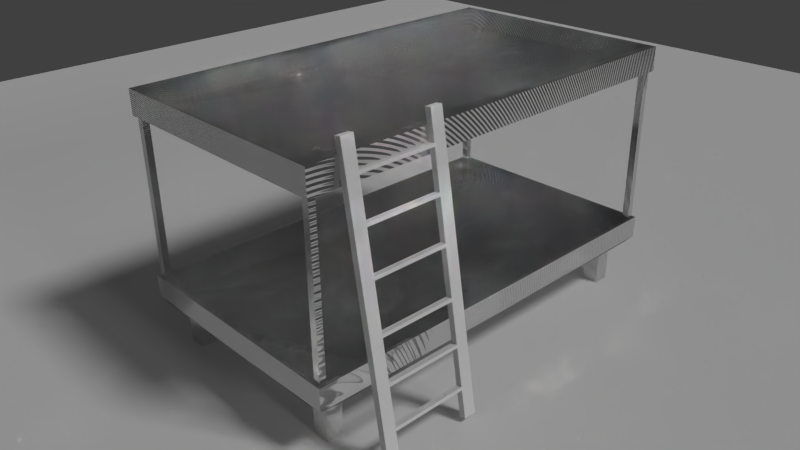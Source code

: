 # Source: bett.blend  (saved by Blender 2.76.0; exported with 4.5.12 LTS)
import bpy
from mathutils import Matrix  # noqa: F401  (used for matrix-valued properties, if any)

bpy.ops.wm.read_factory_settings(use_empty=True)
scene = bpy.context.scene
scene.name = 'Scene'

# ---- collections
col_collection_1 = bpy.data.collections.new('Collection 1'); scene.collection.children.link(col_collection_1)

# ---- materials (node trees are filled in below, after node groups)
mat_boden = bpy.data.materials.new('Boden')
mat_boden.alpha_threshold = 0.0
mat_boden.use_transparent_shadow = False
mat_boden.roughness = 0.5
mat_wood_bed = bpy.data.materials.new('Wood_Bed')
mat_wood_bed.alpha_threshold = 0.0
mat_wood_bed.use_transparent_shadow = False
mat_wood_bed.roughness = 0.5
mat_wood_bed.line_color = (0.0, 0.0, 0.0, 1.0)
mat_metals_scratched = bpy.data.materials.new('metals_scratched')
mat_metals_scratched.alpha_threshold = 0.0
mat_metals_scratched.use_transparent_shadow = False
mat_metals_scratched.roughness = 0.5
mat_metals_scratched.line_color = (0.0, 0.0, 0.0, 1.0)

# ---- material node trees
mat_metals_scratched.use_nodes = True; mat_metals_scratched.node_tree.nodes.clear()
_N = mat_metals_scratched.node_tree.nodes; _L = mat_metals_scratched.node_tree.links
n0 = _N.new('ShaderNodeTexWave'); n0.name = 'Wave Texture'; n0.location = (-199, 98)
n0.wave_type = 'RINGS'
n0.bands_direction = 'DIAGONAL'
n0.rings_direction = 'SPHERICAL'
n0.inputs[1].default_value = 40.0
n0.inputs[6].default_value = 1.571
n1 = _N.new('ShaderNodeOutputMaterial'); n1.name = 'Material Output'; n1.location = (381, 461)
n1.width = 120
n2 = _N.new('ShaderNodeBsdfAnisotropic'); n2.name = 'Glossy BSDF'; n2.location = (-182, 489)
n2.distribution = 'BECKMANN'
n2.inputs[1].default_value = 0.1
n3 = _N.new('ShaderNodeMix'); n3.name = 'Mix'; n3.location = (62, 214)
n3.width = 100
n3.data_type = 'RGBA'
n4 = _N.new('ShaderNodeMix'); n4.name = 'Mix.001'; n4.location = (220, 368)
n4.width = 100
n4.data_type = 'RGBA'
n4.inputs[0].default_value = 0.2
n5 = _N.new('ShaderNodeTexNoise'); n5.name = 'Noise Texture'; n5.location = (-191, 291)
n5.width = 150
n6 = _N.new('ShaderNodeDisplacement'); n6.name = 'Displacement'; n6.location = (0, 0)
n6.inputs[1].default_value = 0.0
n6.inputs[2].default_value = 0.1
_L.new(n2.outputs[0], n1.inputs[0])
_L.new(n0.outputs[1], n3.inputs[7])
_L.new(n5.outputs[0], n3.inputs[0])
_L.new(n3.outputs[2], n4.inputs[7])
_L.new(n4.outputs[2], n6.inputs[0])
_L.new(n6.outputs[0], n1.inputs[2])
n1.is_active_output = True

# ---- world
world_world = bpy.data.worlds.new('World'); scene.world = world_world
world_world.color = (0.05088, 0.05088, 0.05088)
world_world.use_sun_shadow = False
world_world.sun_shadow_jitter_overblur = 0.0
world_world.cycles.sampling_method = 'MANUAL'
world_world.cycles.sample_map_resolution = 256

# ---- cameras
cam_camera = bpy.data.cameras.new('Camera')
cam_camera.clip_end = 100.0
cam_camera.lens = 35.0
cam_camera.sensor_width = 32.0
cam_camera.sensor_height = 18.0
cam_camera.ortho_scale = 7.314
cam_camera.dof.focus_distance = 0.0
cam_camera.dof.aperture_fstop = 128.0

# ---- lights
light_hemi = bpy.data.lights.new('Hemi', 'SUN')
light_hemi.transmission_factor = 0.0
light_hemi.angle = 0.1993
light_hemi.energy = 0.3
light_hemi.shadow_buffer_clip_start = 0.5
light_hemi.shadow_soft_size = 0.1
light_hemi.shadow_cascade_max_distance = 1000.0
light_hemi.cycles.use_multiple_importance_sampling = False
light_lamp = bpy.data.lights.new('Lamp', 'SUN')
light_lamp.transmission_factor = 0.0
light_lamp.cutoff_distance = 30.0
light_lamp.angle = 0.1993
light_lamp.energy = 1.0
light_lamp.shadow_buffer_clip_start = 1.001
light_lamp.shadow_soft_size = 0.1
light_lamp.shadow_cascade_max_distance = 1000.0
light_lamp.cycles.use_multiple_importance_sampling = False

# ---- meshes
me_plane = bpy.data.meshes.new('Plane')
me_plane.from_pydata([(-1.0, -1.0, 0.0), (1.0, -1.0, 0.0), (-1.0, 1.0, 0.0), (1.0, 1.0, 0.0)], [], [(0, 1, 3, 2)])
me_plane.materials.append(mat_boden)
me_plane.use_remesh_preserve_volume = False
me_plane.use_remesh_preserve_attributes = False
me_plane.use_mirror_vertex_groups = False
me_plane.update()
me_cube_001 = bpy.data.meshes.new('Cube.001')
me_cube_001.from_pydata([(0.6157, -0.05221, -2.203), (0.6157, -0.05219, 0.0003748), (0.6157, 0.04538, -2.203), (0.6157, 0.0454, 0.0003676), (0.8157, -0.06065, -2.203), (0.8157, -0.06063, 0.0003752), (0.8157, 0.04538, -2.203), (0.8157, 0.0454, 0.0003676), (0.6157, -0.05223, -1.05), (0.6157, -0.004602, 0.0003728), (0.6157, 0.04536, -1.05), (0.6157, -0.00462, -2.203), (0.6157, -0.004641, -0.9996), (0.6157, 0.04533, -1.7), (0.6157, -0.05226, -1.7), (0.6157, 0.04533, -1.75), (0.6157, -0.05226, -1.75), (0.0, -0.05226, -1.7), (0.0, 0.04533, -1.7), (0.0, 0.04533, -1.75), (0.0, -0.05226, -1.75), (0.6157, -0.05223, -1.1), (0.6157, 0.04535, -1.1), (0.0, -0.05223, -1.05), (0.0, 0.04536, -1.05), (0.0, -0.05223, -1.1), (0.0, 0.04535, -1.1), (0.6157, -0.05218, -0.4115), (0.6157, 0.04541, -0.4115), (0.0, -0.05218, -0.4115), (0.0, 0.04541, -0.4115), (0.6157, -0.05218, -0.3615), (0.6157, 0.04541, -0.3615), (0.0, -0.05218, -0.3615), (0.0, 0.04541, -0.3615)], [], [(15, 16, 20, 19), (3, 7, 6, 2, 15, 13, 10), (7, 5, 4, 6), (5, 1, 8, 14, 16, 0, 4), (0, 11, 2, 6, 4), (5, 7, 3, 9, 1), (15, 2, 0, 16), (1, 9, 12, 8), (9, 3, 10, 12), (14, 8, 10, 13), (20, 17, 18, 19), (13, 15, 19, 18), (16, 14, 17, 20), (14, 13, 18, 17), (24, 23, 25, 26), (32, 31, 33, 34), (8, 21, 25, 23), (22, 10, 24, 26), (21, 22, 26, 25), (10, 8, 12), (28, 30, 29, 27), (29, 30, 34, 33), (30, 28, 32, 34), (27, 29, 33, 31), (28, 27, 31, 32), (8, 23, 24, 10)])
me_cube_001.materials.append(mat_wood_bed)
me_cube_001.use_remesh_preserve_volume = False
me_cube_001.use_remesh_preserve_attributes = False
me_cube_001.use_mirror_vertex_groups = False
me_cube_001.update()
me_cube = bpy.data.meshes.new('Cube')
me_cube.from_pydata([(0.0, 0.0, -0.1877), (0.0, -3.5, -0.1877), (-2.0, -3.5, -0.1701), (-2.0, 0.0, -0.1877), (0.0, -3.45, -0.15), (0.0, -3.5, 0.2), (-2.0, -3.5, 0.2), (-2.0, 0.0, 0.2), (0.0, -2.928, -0.1877), (-1.431, 0.0, -0.1877), (-1.431, -3.5, -0.1877), (-2.0, -2.928, -0.1877), (-1.431, -2.928, -0.1877), (-1.715, -3.5, -0.1877), (-2.0, -3.199, -0.1877), (-1.715, -2.928, -0.1877), (-1.431, -3.199, -0.1877), (-1.715, -3.199, -0.1877), (-1.431, -2.928, -1.0), (-1.715, -2.928, -1.0), (-1.431, -3.199, -1.0), (-1.715, -3.199, -1.0), (-1.95, -3.45, -0.15), (-1.0, -3.45, -0.15), (-1.95, 0.0, 0.2), (-0.5, -3.5, 0.2), (-1.0, -3.5, 0.2), (-1.834, -3.345, -0.15), (-1.834, -3.45, -0.15), (-1.999, -1.735, 0.2), (-2.0, -0.8677, 0.2), (-1.0, -3.45, 0.2), (-1.95, -0.8677, 0.2), (-1.95, -1.735, 0.2), (-1.95, -3.45, 0.2), (0.0, -3.45, 0.2), (-1.95, 0.0, -0.15), (0.0, 0.0, -0.15), (-1.95, -3.345, -0.15), (-1.95, -3.45, 2.8), (-1.834, -3.345, 2.8), (-1.834, -3.45, 2.8), (-1.95, -3.345, 2.8), (0.0, 0.0, 2.8), (0.0, -3.5, 2.8), (-2.0, -3.5, 2.8), (-2.0, 0.0, 2.8), (0.0, -3.4, 3.2), (0.0, -3.5, 3.2), (-2.0, -3.5, 3.2), (-2.0, 0.0, 3.2), (-1.867, -3.4, 3.2), (-1.867, 0.0, 3.2), (0.0, -3.4, 2.9), (-1.867, -3.4, 2.9), (-1.867, 0.0, 2.9), (0.0, 0.0, 2.9)], [(5, 25), (25, 26), (2, 36), (43, 56)], [(17, 13, 2, 14), (6, 7, 3, 2), (31, 35, 4, 23), (9, 12, 15, 11, 3), (0, 8, 12, 9), (8, 1, 10, 16, 12), (15, 17, 14, 11), (16, 17, 21, 20), (16, 10, 13, 17), (18, 20, 21, 19), (12, 16, 20, 18), (17, 15, 19, 21), (15, 12, 18, 19), (4, 37, 36, 22), (24, 7, 30, 32), (32, 30, 29, 33), (6, 26, 31, 34, 33, 29), (35, 31, 26, 5), (34, 31, 23, 22), (36, 24, 34, 22), (5, 6, 2, 1), (28, 27, 38, 22), (41, 39, 42, 40), (22, 38, 42, 39), (38, 27, 40, 42), (28, 22, 39, 41), (27, 28, 41, 40), (45, 46, 43, 44), (50, 49, 51, 52), (46, 45, 49, 50), (45, 44, 48, 49), (49, 48, 47, 51), (51, 47, 53, 54), (52, 51, 54, 55), (54, 53, 56, 55)])
me_cube.materials.append(mat_metals_scratched)
me_cube.use_remesh_preserve_volume = False
me_cube.use_remesh_preserve_attributes = False
me_cube.use_mirror_vertex_groups = False
me_cube.update()

# ---- objects
ob_plane = bpy.data.objects.new('Plane', me_plane)
ob_hemi = bpy.data.objects.new('Hemi', light_hemi)
ob_leiter = bpy.data.objects.new('Leiter', me_cube_001)
ob_bett = bpy.data.objects.new('Bett', me_cube)
ob_lamp = bpy.data.objects.new('Lamp', light_lamp)
ob_camera = bpy.data.objects.new('Camera', cam_camera)

# ---- transforms, parenting, visibility, modifiers, constraints
ob_plane.location = (-4.361, 4.032, 0.0)
ob_plane.scale = (13.79, 13.79, 13.79)
ob_plane.lineart.crease_threshold = 0.0
ob_hemi.location = (14.84, 0.0, 6.384)
ob_hemi.rotation_euler = (2.879e-07, 1.247, 4.003e-07)
ob_hemi.lineart.crease_threshold = 0.0
ob_leiter.location = (2.332, -2.195, 2.249)
ob_leiter.rotation_euler = (0.1604, -3.583e-09, -1.571)
ob_leiter.lineart.crease_threshold = 0.0
_m = ob_leiter.modifiers.new('Mirror', 'MIRROR')
_m.use_axis = (True, False, True)
ob_bett.location = (0.0, 0.0, 1.0)
ob_bett.lock_rotations_4d = False
ob_bett.empty_display_type = 'ARROWS'
ob_bett.lineart.crease_threshold = 0.0
_m = ob_bett.modifiers.new('Mirror', 'MIRROR')
_m.use_axis = (True, True, False)
_m.use_clip = True
_m.merge_threshold = 0.01
ob_lamp.location = (4.873, 2.188, 7.325)
ob_lamp.rotation_euler = (0.6503, 0.05522, 1.866)
ob_lamp.lock_rotations_4d = False
ob_lamp.empty_display_type = 'ARROWS'
ob_lamp.color = (0.0, 0.0, 0.0, 0.0)
ob_lamp.lineart.crease_threshold = 0.0
ob_camera.location = (9.186, -8.789, 7.885)
ob_camera.rotation_euler = (1.109, 0.01082, 0.8149)
ob_camera.lock_rotations_4d = False
ob_camera.empty_display_type = 'ARROWS'
ob_camera.color = (0.0, 0.0, 0.0, 0.0)
ob_camera.display_type = 'WIRE'
ob_camera.lineart.crease_threshold = 0.0

# ---- collection membership
col_collection_1.objects.link(ob_plane)
col_collection_1.objects.link(ob_hemi)
col_collection_1.objects.link(ob_leiter)
col_collection_1.objects.link(ob_bett)
col_collection_1.objects.link(ob_lamp)
col_collection_1.objects.link(ob_camera)

# ---- scene / render settings (as saved in the file)
scene.camera = ob_camera
scene.frame_start = 1; scene.frame_end = 250; scene.frame_set(1)
scene.render.engine = 'BLENDER_EEVEE_NEXT'
scene.render.dither_intensity = 0.0
scene.cycles.use_denoising = False
scene.cycles.samples = 10
scene.cycles.sampling_pattern = 'TABULATED_SOBOL'
scene.cycles.light_sampling_threshold = 0.0
scene.cycles.use_adaptive_sampling = False
scene.cycles.use_light_tree = False
scene.cycles.blur_glossy = 0.0
scene.cycles.pixel_filter_type = 'GAUSSIAN'
scene.cycles.sample_clamp_indirect = 0.0
scene.view_settings.view_transform = 'Standard'
bpy.context.view_layer.update()
